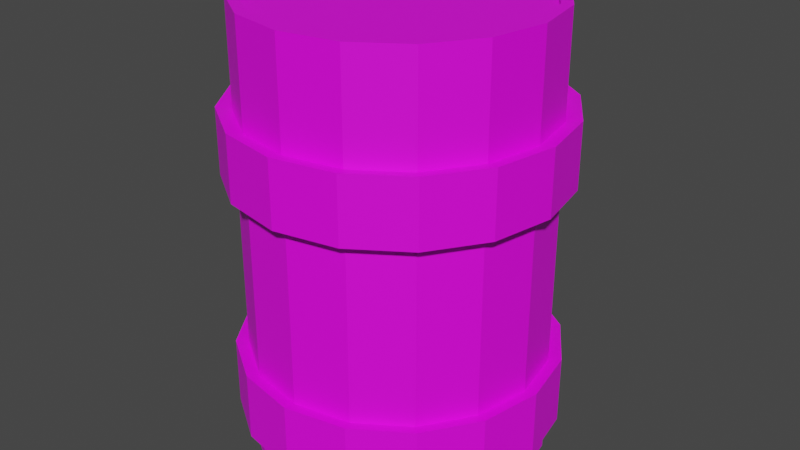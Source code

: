 # Source: barril.blend  (saved by Blender 3.4.6; exported with 4.5.12 LTS)
import bpy
from mathutils import Matrix  # noqa: F401  (used for matrix-valued properties, if any)

bpy.ops.wm.read_factory_settings(use_empty=True)
scene = bpy.context.scene
scene.name = 'Scene'

# ---- collections
col_collection = bpy.data.collections.new('Collection'); scene.collection.children.link(col_collection)

# ---- images (referenced by path relative to the original .blend; pixels are not part of the script)
import os
ASSET_DIR = os.environ.get("B2B_ASSET_DIR", "")  # directory of the original .blend (textures are referenced by path, not embedded)
HERE = os.path.dirname(os.path.abspath(__file__))  # packed textures are extracted next to this script under _unpacked/

def load_image(name, relpath, width, height, colorspace="sRGB"):
    """Load a texture the original file referenced (path relative to the .blend, or extracted next to this script)."""
    p = next((c for c in (os.path.join(HERE, relpath), os.path.join(ASSET_DIR, relpath)) if relpath and os.path.exists(c)), "")
    if p:
        img = bpy.data.images.load(p, check_existing=True)
        img.name = name
    else:  # same state as the original file: an image datablock whose file is absent (Cycles renders it pink)
        img = bpy.data.images.new(name, width, height)
        img.source = "FILE"
        img.filepath = "//" + (relpath or name)
    img.colorspace_settings.name = colorspace
    return img
img_89ddf299_0422_459b_9dc1_d509bd02365f_png = load_image('89ddf299-0422-459b-9dc1-d509bd02365f.png', '89ddf299-0422-459b-9dc1-d509bd02365f.png', 1024, 1024, 'sRGB')

# ---- materials (node trees are filled in below, after node groups)
mat_material_001 = bpy.data.materials.new('Material.001')
mat_material_001.use_transparent_shadow = False

# ---- material node trees
mat_material_001.use_nodes = True; mat_material_001.node_tree.nodes.clear()
_N = mat_material_001.node_tree.nodes; _L = mat_material_001.node_tree.links
n0 = _N.new('ShaderNodeBsdfPrincipled'); n0.name = 'Principled BSDF'; n0.location = (10, 300)
n0.distribution = 'GGX'
n0.subsurface_method = 'RANDOM_WALK_SKIN'
n0.inputs[3].default_value = 1.45
n0.inputs[27].default_value = (0.0, 0.0, 0.0, 1.0)
n0.inputs[28].default_value = 1.0
n1 = _N.new('ShaderNodeOutputMaterial'); n1.name = 'Material Output'; n1.location = (300, 300)
n2 = _N.new('ShaderNodeTexImage'); n2.name = 'Image Texture'; n2.location = (-395, 218)
n2.image = img_89ddf299_0422_459b_9dc1_d509bd02365f_png
_L.new(n0.outputs[0], n1.inputs[0])
_L.new(n2.outputs[0], n0.inputs[0])
n1.is_active_output = True

# ---- world
world_world = bpy.data.worlds.new('World'); scene.world = world_world
world_world.use_nodes = True; world_world.node_tree.nodes.clear()
_N = world_world.node_tree.nodes; _L = world_world.node_tree.links
n0 = _N.new('ShaderNodeOutputWorld'); n0.name = 'World Output'; n0.location = (300, 300)
n1 = _N.new('ShaderNodeBackground'); n1.name = 'Background'; n1.location = (10, 300)
n1.inputs[0].default_value = (0.05088, 0.05088, 0.05088, 1.0)
_L.new(n1.outputs[0], n0.inputs[0])
n0.is_active_output = True
world_world.color = (0.05088, 0.05088, 0.05088)
world_world.use_sun_shadow = False
world_world.sun_shadow_jitter_overblur = 0.0

# ---- meshes
me_cylinder = bpy.data.meshes.new('Cylinder')
me_cylinder.from_pydata([(0.0, 1.0, 0.01281), (0.0, 0.9269, 2.998), (0.3827, 0.9239, 0.01281), (0.3547, 0.8564, 2.998), (0.7071, 0.7071, 0.01281), (0.6554, 0.6554, 2.998), (0.9239, 0.3827, 0.01281), (0.8564, 0.3547, 2.998), (1.0, 0.0, 0.01281), (0.9269, 0.0, 2.998), (0.9239, -0.3827, 0.01281), (0.8564, -0.3547, 2.998), (0.7071, -0.7071, 0.01281), (0.6554, -0.6554, 2.998), (0.3827, -0.9239, 0.01281), (0.3547, -0.8564, 2.998), (0.0, -1.0, 0.01281), (0.0, -0.9269, 2.998), (-0.3827, -0.9239, 0.01281), (-0.3547, -0.8564, 2.998), (-0.7071, -0.7071, 0.01281), (-0.6554, -0.6554, 2.998), (-0.9239, -0.3827, 0.01281), (-0.8564, -0.3547, 2.998), (-1.0, 0.0, 0.01281), (-0.9269, 0.0, 2.998), (-0.9239, 0.3827, 0.01281), (-0.8564, 0.3547, 2.998), (-0.7071, 0.7071, 0.01281), (-0.6554, 0.6554, 2.998), (-0.3827, 0.9239, 0.01281), (-0.3547, 0.8564, 2.998), (0.0, 1.0, 1.94), (0.3827, 0.9239, 1.94), (0.7071, 0.7071, 1.94), (0.9239, 0.3827, 1.94), (1.0, 0.0, 1.94), (0.9239, -0.3827, 1.94), (0.7071, -0.7071, 1.94), (0.3827, -0.9239, 1.94), (0.0, -1.0, 1.94), (-0.3827, -0.9239, 1.94), (-0.7071, -0.7071, 1.94), (-0.9239, -0.3827, 1.94), (-1.0, 0.0, 1.94), (-0.9239, 0.3827, 1.94), (-0.7071, 0.7071, 1.94), (-0.3827, 0.9239, 1.94), (0.0, 1.0, 2.34), (0.3827, 0.9239, 2.34), (0.7071, 0.7071, 2.34), (0.9239, 0.3827, 2.34), (1.0, 0.0, 2.34), (0.9239, -0.3827, 2.34), (0.7071, -0.7071, 2.34), (0.3827, -0.9239, 2.34), (0.0, -1.0, 2.34), (-0.3827, -0.9239, 2.34), (-0.7071, -0.7071, 2.34), (-0.9239, -0.3827, 2.34), (-1.0, 0.0, 2.34), (-0.9239, 0.3827, 2.34), (-0.7071, 0.7071, 2.34), (-0.3827, 0.9239, 2.34), (0.3827, 0.9239, 0.6986), (0.7071, 0.7071, 0.6986), (0.9239, 0.3827, 0.6986), (1.0, 0.0, 0.6986), (0.9239, -0.3827, 0.6986), (0.7071, -0.7071, 0.6986), (0.3827, -0.9239, 0.6986), (0.0, -1.0, 0.6986), (-0.3827, -0.9239, 0.6986), (-0.7071, -0.7071, 0.6986), (-0.9239, -0.3827, 0.6986), (-1.0, 0.0, 0.6986), (-0.9239, 0.3827, 0.6986), (-0.7071, 0.7071, 0.6986), (-0.3827, 0.9239, 0.6986), (0.0, 1.0, 0.6986), (0.3827, 0.9239, 0.2682), (0.7071, 0.7071, 0.2682), (0.9239, 0.3827, 0.2682), (1.0, 0.0, 0.2682), (0.9239, -0.3827, 0.2682), (0.7071, -0.7071, 0.2682), (0.3827, -0.9239, 0.2682), (0.0, -1.0, 0.2682), (-0.3827, -0.9239, 0.2682), (-0.7071, -0.7071, 0.2682), (-0.9239, -0.3827, 0.2682), (-1.0, 0.0, 0.2682), (-0.9239, 0.3827, 0.2682), (-0.7071, 0.7071, 0.2682), (-0.3827, 0.9239, 0.2682), (0.0, 1.0, 0.2682), (0.4212, 1.017, 2.36), (0.4212, 1.017, 1.92), (0.7784, 0.7784, 2.36), (0.7784, 0.7784, 1.92), (1.017, 0.4212, 2.36), (1.017, 0.4212, 1.92), (1.101, 0.0, 2.36), (1.101, 0.0, 1.92), (1.017, -0.4212, 2.36), (1.017, -0.4212, 1.92), (0.7784, -0.7784, 2.36), (0.7784, -0.7784, 1.92), (0.4212, -1.017, 2.36), (0.4212, -1.017, 1.92), (-5.631e-10, -1.101, 2.36), (-5.631e-10, -1.101, 1.92), (-0.4212, -1.017, 2.36), (-0.4212, -1.017, 1.92), (-0.7784, -0.7784, 2.36), (-0.7784, -0.7784, 1.92), (-1.017, -0.4212, 2.36), (-1.017, -0.4212, 1.92), (-1.101, 0.0, 2.36), (-1.101, 0.0, 1.92), (-1.017, 0.4212, 2.36), (-1.017, 0.4212, 1.92), (-0.7784, 0.7784, 2.36), (-0.7784, 0.7784, 1.92), (-0.4212, 1.017, 2.36), (-0.4212, 1.017, 1.92), (-5.631e-10, 1.101, 1.92), (-5.631e-10, 1.101, 2.36), (6.338e-10, 1.085, 0.2499), (6.338e-10, 1.085, 0.7169), (0.4152, 1.002, 0.7169), (0.7673, 0.7673, 0.7169), (1.002, 0.4152, 0.7169), (1.085, 4.753e-10, 0.7169), (1.002, -0.4152, 0.7169), (0.7673, -0.7673, 0.7169), (0.4152, -1.002, 0.7169), (6.338e-10, -1.085, 0.7169), (-0.4152, -1.002, 0.7169), (-0.7673, -0.7673, 0.7169), (-1.002, -0.4152, 0.7169), (-1.085, 4.753e-10, 0.7169), (-1.002, 0.4152, 0.7169), (-0.7673, 0.7673, 0.7169), (-0.4152, 1.002, 0.7169), (0.4152, 1.002, 0.2499), (0.7673, 0.7673, 0.2499), (1.002, 0.4152, 0.2499), (1.085, 4.753e-10, 0.2499), (1.002, -0.4152, 0.2499), (0.7673, -0.7673, 0.2499), (0.4152, -1.002, 0.2499), (6.338e-10, -1.085, 0.2499), (-0.4152, -1.002, 0.2499), (-0.7673, -0.7673, 0.2499), (-1.002, -0.4152, 0.2499), (-1.085, 4.753e-10, 0.2499), (-1.002, 0.4152, 0.2499), (-0.7673, 0.7673, 0.2499), (-0.4152, 1.002, 0.2499), (0.3827, 0.9239, 2.998), (0.0, 1.0, 2.998), (0.7071, 0.7071, 2.998), (0.9239, 0.3827, 2.998), (1.0, 0.0, 2.998), (0.9239, -0.3827, 2.998), (0.7071, -0.7071, 2.998), (0.3827, -0.9239, 2.998), (0.0, -1.0, 2.998), (-0.3827, -0.9239, 2.998), (-0.7071, -0.7071, 2.998), (-0.9239, -0.3827, 2.998), (-1.0, 0.0, 2.998), (-0.9239, 0.3827, 2.998), (-0.7071, 0.7071, 2.998), (-0.3827, 0.9239, 2.998), (0.3827, 0.9239, 3.033), (0.0, 1.0, 3.033), (0.7071, 0.7071, 3.033), (0.9239, 0.3827, 3.033), (1.0, 0.0, 3.033), (0.9239, -0.3827, 3.033), (0.7071, -0.7071, 3.033), (0.3827, -0.9239, 3.033), (0.0, -1.0, 3.033), (-0.3827, -0.9239, 3.033), (-0.7071, -0.7071, 3.033), (-0.9239, -0.3827, 3.033), (-1.0, 0.0, 3.033), (-0.9239, 0.3827, 3.033), (-0.7071, 0.7071, 3.033), (-0.3827, 0.9239, 3.033), (0.3547, 0.8564, 3.033), (0.0, 0.9269, 3.033), (0.6554, 0.6554, 3.033), (0.8564, 0.3547, 3.033), (0.9269, 0.0, 3.033), (0.8564, -0.3547, 3.033), (0.6554, -0.6554, 3.033), (0.3547, -0.8564, 3.033), (0.0, -0.9269, 3.033), (-0.3547, -0.8564, 3.033), (-0.6554, -0.6554, 3.033), (-0.8564, -0.3547, 3.033), (-0.9269, 0.0, 3.033), (-0.8564, 0.3547, 3.033), (-0.6554, 0.6554, 3.033), (-0.3547, 0.8564, 3.033)], [], [(48, 161, 160, 49), (49, 160, 162, 50), (50, 162, 163, 51), (51, 163, 164, 52), (52, 164, 165, 53), (53, 165, 166, 54), (54, 166, 167, 55), (55, 167, 168, 56), (56, 168, 169, 57), (57, 169, 170, 58), (58, 170, 171, 59), (59, 171, 172, 60), (60, 172, 173, 61), (61, 173, 174, 62), (3, 1, 31, 29, 27, 25, 23, 21, 19, 17, 15, 13, 11, 9, 7, 5), (62, 174, 175, 63), (63, 175, 161, 48), (0, 2, 4, 6, 8, 10, 12, 14, 16, 18, 20, 22, 24, 26, 28, 30), (78, 47, 32, 79), (77, 46, 47, 78), (76, 45, 46, 77), (75, 44, 45, 76), (74, 43, 44, 75), (73, 42, 43, 74), (72, 41, 42, 73), (71, 40, 41, 72), (70, 39, 40, 71), (69, 38, 39, 70), (68, 37, 38, 69), (67, 36, 37, 68), (66, 35, 36, 67), (65, 34, 35, 66), (64, 33, 34, 65), (79, 32, 33, 64), (32, 47, 125, 126), (55, 56, 110, 108), (35, 34, 99, 101), (56, 57, 112, 110), (36, 35, 101, 103), (57, 58, 114, 112), (37, 36, 103, 105), (58, 59, 116, 114), (38, 37, 105, 107), (59, 60, 118, 116), (39, 38, 107, 109), (60, 61, 120, 118), (40, 39, 109, 111), (61, 62, 122, 120), (41, 40, 111, 113), (48, 49, 96, 127), (84, 83, 148, 149), (65, 66, 132, 131), (85, 84, 149, 150), (78, 79, 129, 144), (64, 65, 131, 130), (86, 85, 150, 151), (77, 78, 144, 143), (79, 64, 130, 129), (87, 86, 151, 152), (76, 77, 143, 142), (88, 87, 152, 153), (75, 76, 142, 141), (89, 88, 153, 154), (74, 75, 141, 140), (90, 89, 154, 155), (73, 74, 140, 139), (30, 94, 95, 0), (28, 93, 94, 30), (26, 92, 93, 28), (24, 91, 92, 26), (22, 90, 91, 24), (20, 89, 90, 22), (18, 88, 89, 20), (16, 87, 88, 18), (14, 86, 87, 16), (12, 85, 86, 14), (10, 84, 85, 12), (8, 83, 84, 10), (6, 82, 83, 8), (4, 81, 82, 6), (2, 80, 81, 4), (0, 95, 80, 2), (125, 124, 127, 126), (123, 122, 124, 125), (121, 120, 122, 123), (119, 118, 120, 121), (117, 116, 118, 119), (115, 114, 116, 117), (113, 112, 114, 115), (111, 110, 112, 113), (109, 108, 110, 111), (107, 106, 108, 109), (105, 104, 106, 107), (103, 102, 104, 105), (101, 100, 102, 103), (99, 98, 100, 101), (97, 96, 98, 99), (126, 127, 96, 97), (34, 33, 97, 99), (54, 55, 108, 106), (47, 46, 123, 125), (33, 32, 126, 97), (53, 54, 106, 104), (46, 45, 121, 123), (52, 53, 104, 102), (45, 44, 119, 121), (51, 52, 102, 100), (44, 43, 117, 119), (50, 51, 100, 98), (43, 42, 115, 117), (63, 48, 127, 124), (49, 50, 98, 96), (42, 41, 113, 115), (62, 63, 124, 122), (128, 129, 130, 145), (145, 130, 131, 146), (146, 131, 132, 147), (147, 132, 133, 148), (148, 133, 134, 149), (149, 134, 135, 150), (150, 135, 136, 151), (151, 136, 137, 152), (152, 137, 138, 153), (153, 138, 139, 154), (154, 139, 140, 155), (155, 140, 141, 156), (156, 141, 142, 157), (157, 142, 143, 158), (158, 143, 144, 159), (159, 144, 129, 128), (66, 67, 133, 132), (83, 82, 147, 148), (67, 68, 134, 133), (82, 81, 146, 147), (68, 69, 135, 134), (95, 94, 159, 128), (81, 80, 145, 146), (69, 70, 136, 135), (94, 93, 158, 159), (80, 95, 128, 145), (70, 71, 137, 136), (93, 92, 157, 158), (71, 72, 138, 137), (92, 91, 156, 157), (72, 73, 139, 138), (91, 90, 155, 156), (170, 169, 185, 186), (13, 15, 199, 198), (160, 161, 177, 176), (11, 13, 198, 197), (174, 173, 189, 190), (165, 164, 180, 181), (9, 11, 197, 196), (169, 168, 184, 185), (7, 9, 196, 195), (173, 172, 188, 189), (5, 7, 195, 194), (164, 163, 179, 180), (31, 1, 193, 207), (3, 5, 194, 192), (29, 31, 207, 206), (168, 167, 183, 184), (193, 192, 176, 177), (192, 194, 178, 176), (194, 195, 179, 178), (195, 196, 180, 179), (196, 197, 181, 180), (197, 198, 182, 181), (198, 199, 183, 182), (199, 200, 184, 183), (200, 201, 185, 184), (201, 202, 186, 185), (202, 203, 187, 186), (203, 204, 188, 187), (204, 205, 189, 188), (205, 206, 190, 189), (206, 207, 191, 190), (207, 193, 177, 191), (15, 17, 200, 199), (166, 165, 181, 182), (17, 19, 201, 200), (175, 174, 190, 191), (19, 21, 202, 201), (162, 160, 176, 178), (171, 170, 186, 187), (21, 23, 203, 202), (167, 166, 182, 183), (23, 25, 204, 203), (161, 175, 191, 177), (25, 27, 205, 204), (163, 162, 178, 179), (172, 171, 187, 188), (27, 29, 206, 205), (1, 3, 192, 193)])
_uv = me_cylinder.uv_layers.new(name='UVMap')
_uv.uv.foreach_set('vector', [0.9987, 0.8574, 0.9987, 0.9905, 0.9339, 0.9905, 0.9339, 0.8574, 0.9339, 0.8574, 0.9339, 0.9905, 0.8637, 0.9905, 0.8637, 0.8574, 0.8637, 0.8574, 0.8637, 0.9905, 0.7989, 0.9905, 0.7989, 0.8574, 0.7989, 0.8574, 0.7989, 0.9905, 0.7493, 0.9905, 0.7493, 0.8574, 0.2506, 0.8574, 0.2506, 0.9905, 0.3003, 0.9905, 0.3003, 0.8574, 0.3003, 0.8574, 0.3003, 0.9905, 0.3651, 0.9905, 0.3651, 0.8574, 0.8589, 0.8626, 0.8589, 0.9972, 0.9291, 0.9972, 0.9291, 0.8626, 0.9154, 0.8546, 0.9191, 0.9851, 0.9839, 0.9819, 0.9802, 0.8514, -0.0002562, 0.8618, 0.001226, 0.9905, 0.05084, 0.9905, 0.04973, 0.8628, 0.04973, 0.8628, 0.05084, 0.9905, 0.1157, 0.9905, 0.1151, 0.8628, 0.1151, 0.8628, 0.1157, 0.9905, 0.1858, 0.9905, 0.1856, 0.8613, 0.1856, 0.8613, 0.1858, 0.9905, 0.2506, 0.9905, 0.2506, 0.8608, 0.7493, 0.8644, 0.7493, 0.9994, 0.6997, 0.9994, 0.6997, 0.8644, 0.2243, 0.8686, 0.2243, 1.002, 0.1595, 1.002, 0.1595, 0.8686, 0.6891, 0.2574, 0.6891, 0.1907, 0.7075, 0.1269, 0.7414, 0.07569, 0.7857, 0.04491, 0.8337, 0.03922, 0.878, 0.0595, 0.912, 0.1027, 0.9303, 0.1621, 0.9303, 0.2289, 0.912, 0.2927, 0.878, 0.3439, 0.8337, 0.3747, 0.7857, 0.3804, 0.7414, 0.3601, 0.7075, 0.3169, 0.136, 0.8663, 0.136, 0.9994, 0.06589, 0.9994, 0.06589, 0.8663, 0.06589, 0.8663, 0.06589, 0.9994, 0.001086, 0.9994, 0.001086, 0.8663, 0.661, 0.1891, 0.6818, 0.1259, 0.7203, 0.07531, 0.7705, 0.04486, 0.8249, 0.03924, 0.8752, 0.05929, 0.9137, 0.102, 0.9345, 0.1608, 0.9345, 0.2268, 0.9137, 0.2899, 0.8752, 0.3405, 0.8249, 0.371, 0.7705, 0.3766, 0.7203, 0.3565, 0.6818, 0.3138, 0.661, 0.255, 0.06589, 0.5348, 0.06589, 0.7856, 0.001086, 0.7856, 0.001086, 0.5348, 0.136, 0.5348, 0.136, 0.7856, 0.06589, 0.7856, 0.06589, 0.5348, 0.2243, 0.5371, 0.2243, 0.7878, 0.1595, 0.7878, 0.1595, 0.5371, 0.7493, 0.5279, 0.7493, 0.7824, 0.6997, 0.7824, 0.6997, 0.5279, 0.1852, 0.5397, 0.1855, 0.783, 0.2506, 0.7822, 0.2506, 0.5379, 0.1144, 0.5414, 0.1151, 0.7838, 0.1855, 0.783, 0.1852, 0.5397, 0.04825, 0.5483, 0.04965, 0.7869, 0.1145, 0.7869, 0.1131, 0.5483, -0.003949, 0.5414, -0.001156, 0.7838, 0.04846, 0.7838, 0.04566, 0.5414, 0.9061, 0.5295, 0.9131, 0.7754, 0.9779, 0.7722, 0.9708, 0.5263, 0.8589, 0.5274, 0.8589, 0.781, 0.9291, 0.781, 0.9291, 0.5274, 0.3003, 0.5259, 0.3003, 0.7766, 0.3651, 0.7766, 0.3651, 0.5259, 0.2506, 0.5259, 0.2506, 0.7766, 0.3003, 0.7766, 0.3003, 0.5259, 0.7989, 0.5259, 0.7989, 0.7766, 0.7493, 0.7766, 0.7493, 0.5259, 0.8637, 0.5259, 0.8637, 0.7766, 0.7989, 0.7766, 0.7989, 0.5259, 0.9339, 0.5259, 0.9339, 0.7766, 0.8637, 0.7766, 0.8637, 0.5259, 0.9987, 0.5259, 0.9987, 0.7766, 0.9339, 0.7766, 0.9339, 0.5259, 0.001086, 0.7856, 0.06589, 0.7856, 0.06589, 0.7856, 0.001086, 0.7856, 0.9154, 0.8546, 0.9802, 0.8514, 0.9802, 0.8514, 0.9154, 0.8546, 0.7989, 0.7766, 0.8637, 0.7766, 0.8637, 0.7766, 0.7989, 0.7766, -0.0002562, 0.8618, 0.04973, 0.8628, 0.04973, 0.8628, -0.0002562, 0.8618, 0.7493, 0.7766, 0.7989, 0.7766, 0.7989, 0.7766, 0.7493, 0.7766, 0.04973, 0.8628, 0.1151, 0.8628, 0.1151, 0.8628, 0.04973, 0.8628, 0.3003, 0.7766, 0.2506, 0.7766, 0.2506, 0.7766, 0.3003, 0.7766, 0.1151, 0.8628, 0.1856, 0.8613, 0.1856, 0.8613, 0.1151, 0.8628, 0.3651, 0.7766, 0.3003, 0.7766, 0.3003, 0.7766, 0.3651, 0.7766, 0.1856, 0.8613, 0.2506, 0.8608, 0.2506, 0.8608, 0.1856, 0.8613, 0.9291, 0.781, 0.8589, 0.781, 0.8589, 0.781, 0.9291, 0.781, 0.7493, 0.8644, 0.6997, 0.8644, 0.6997, 0.8644, 0.7493, 0.8644, 0.9779, 0.7722, 0.9131, 0.7754, 0.9131, 0.7754, 0.9779, 0.7722, 0.2243, 0.8686, 0.1595, 0.8686, 0.1595, 0.8686, 0.2243, 0.8686, 0.04846, 0.7838, -0.001156, 0.7838, -0.001156, 0.7838, 0.04846, 0.7838, 0.9987, 0.8574, 0.9339, 0.8574, 0.9339, 0.8574, 0.9987, 0.8574, 0.3003, 0.4389, 0.2506, 0.4389, 0.2506, 0.4389, 0.3003, 0.4389, 0.8637, 0.5259, 0.7989, 0.5259, 0.7989, 0.5259, 0.8637, 0.5259, 0.3651, 0.4389, 0.3003, 0.4389, 0.3003, 0.4389, 0.3651, 0.4389, 0.06589, 0.5348, 0.001086, 0.5348, 0.001086, 0.5348, 0.06589, 0.5348, 0.9339, 0.5259, 0.8637, 0.5259, 0.8637, 0.5259, 0.9339, 0.5259, 0.9291, 0.4395, 0.8589, 0.4395, 0.8589, 0.4395, 0.9291, 0.4395, 0.136, 0.5348, 0.06589, 0.5348, 0.06589, 0.5348, 0.136, 0.5348, 0.9987, 0.5259, 0.9339, 0.5259, 0.9339, 0.5259, 0.9987, 0.5259, 0.9684, 0.441, 0.9036, 0.4442, 0.9036, 0.4442, 0.9684, 0.441, 0.2243, 0.5371, 0.1595, 0.5371, 0.1595, 0.5371, 0.2243, 0.5371, 0.04469, 0.4573, -0.004918, 0.4573, -0.004918, 0.4573, 0.04469, 0.4573, 0.7493, 0.5279, 0.6997, 0.5279, 0.6997, 0.5279, 0.7493, 0.5279, 0.1126, 0.4655, 0.04777, 0.4655, 0.04777, 0.4655, 0.1126, 0.4655, 0.1852, 0.5397, 0.2506, 0.5379, 0.2506, 0.5379, 0.1852, 0.5397, 0.1851, 0.4553, 0.1141, 0.4573, 0.1141, 0.4573, 0.1851, 0.4553, 0.1144, 0.5414, 0.1852, 0.5397, 0.1852, 0.5397, 0.1144, 0.5414, 0.06589, 0.3963, 0.06589, 0.4479, 0.001086, 0.4479, 0.001086, 0.3963, 0.136, 0.3963, 0.136, 0.4479, 0.06589, 0.4479, 0.06589, 0.3963, 0.2243, 0.3985, 0.2243, 0.4501, 0.1595, 0.4501, 0.1595, 0.3985, 0.7493, 0.3873, 0.7493, 0.4397, 0.6997, 0.4397, 0.6997, 0.3873, 0.1858, 0.403, 0.1851, 0.4553, 0.2506, 0.4532, 0.2506, 0.403, 0.114, 0.4075, 0.1141, 0.4573, 0.1851, 0.4553, 0.1841, 0.4075, 0.04748, 0.4164, 0.04777, 0.4655, 0.1126, 0.4655, 0.1123, 0.4164, -0.005493, 0.4075, -0.004918, 0.4573, 0.04469, 0.4573, 0.04412, 0.4075, 0.9022, 0.3936, 0.9036, 0.4442, 0.9684, 0.441, 0.9669, 0.3904, 0.8589, 0.3873, 0.8589, 0.4395, 0.9291, 0.4395, 0.9291, 0.3873, 0.3003, 0.3873, 0.3003, 0.4389, 0.3651, 0.4389, 0.3651, 0.3873, 0.2506, 0.3873, 0.2506, 0.4389, 0.3003, 0.4389, 0.3003, 0.3873, 0.7989, 0.3873, 0.7989, 0.4389, 0.7493, 0.4389, 0.7493, 0.3873, 0.8637, 0.3873, 0.8637, 0.4389, 0.7989, 0.4389, 0.7989, 0.3873, 0.9339, 0.3873, 0.9339, 0.4389, 0.8637, 0.4389, 0.8637, 0.3873, 0.9987, 0.3873, 0.9987, 0.4389, 0.9339, 0.4389, 0.9339, 0.3873, 0.06589, 0.7856, 0.06589, 0.8663, 0.001086, 0.8663, 0.001086, 0.7856, 0.136, 0.7856, 0.136, 0.8663, 0.06589, 0.8663, 0.06589, 0.7856, 0.2243, 0.7878, 0.2243, 0.8686, 0.1595, 0.8686, 0.1595, 0.7878, 0.7493, 0.7824, 0.7493, 0.8644, 0.6997, 0.8644, 0.6997, 0.7824, 0.1855, 0.783, 0.1856, 0.8613, 0.2506, 0.8608, 0.2506, 0.7822, 0.1151, 0.7838, 0.1151, 0.8628, 0.1856, 0.8613, 0.1855, 0.783, 0.04965, 0.7869, 0.04973, 0.8628, 0.1151, 0.8628, 0.1145, 0.7869, -0.001156, 0.7838, -0.0002562, 0.8618, 0.04973, 0.8628, 0.04846, 0.7838, 0.9131, 0.7754, 0.9154, 0.8546, 0.9802, 0.8514, 0.9779, 0.7722, 0.8589, 0.781, 0.8589, 0.8626, 0.9291, 0.8626, 0.9291, 0.781, 0.3003, 0.7766, 0.3003, 0.8574, 0.3651, 0.8574, 0.3651, 0.7766, 0.2506, 0.7766, 0.2506, 0.8574, 0.3003, 0.8574, 0.3003, 0.7766, 0.7989, 0.7766, 0.7989, 0.8574, 0.7493, 0.8574, 0.7493, 0.7766, 0.8637, 0.7766, 0.8637, 0.8574, 0.7989, 0.8574, 0.7989, 0.7766, 0.9339, 0.7766, 0.9339, 0.8574, 0.8637, 0.8574, 0.8637, 0.7766, 0.9987, 0.7766, 0.9987, 0.8574, 0.9339, 0.8574, 0.9339, 0.7766, 0.8637, 0.7766, 0.9339, 0.7766, 0.9339, 0.7766, 0.8637, 0.7766, 0.8589, 0.8626, 0.9291, 0.8626, 0.9291, 0.8626, 0.8589, 0.8626, 0.06589, 0.7856, 0.136, 0.7856, 0.136, 0.7856, 0.06589, 0.7856, 0.9339, 0.7766, 0.9987, 0.7766, 0.9987, 0.7766, 0.9339, 0.7766, 0.3003, 0.8574, 0.3651, 0.8574, 0.3651, 0.8574, 0.3003, 0.8574, 0.1595, 0.7878, 0.2243, 0.7878, 0.2243, 0.7878, 0.1595, 0.7878, 0.2506, 0.8574, 0.3003, 0.8574, 0.3003, 0.8574, 0.2506, 0.8574, 0.6997, 0.7824, 0.7493, 0.7824, 0.7493, 0.7824, 0.6997, 0.7824, 0.7989, 0.8574, 0.7493, 0.8574, 0.7493, 0.8574, 0.7989, 0.8574, 0.2506, 0.7822, 0.1855, 0.783, 0.1855, 0.783, 0.2506, 0.7822, 0.8637, 0.8574, 0.7989, 0.8574, 0.7989, 0.8574, 0.8637, 0.8574, 0.1855, 0.783, 0.1151, 0.7838, 0.1151, 0.7838, 0.1855, 0.783, 0.06589, 0.8663, 0.001086, 0.8663, 0.001086, 0.8663, 0.06589, 0.8663, 0.9339, 0.8574, 0.8637, 0.8574, 0.8637, 0.8574, 0.9339, 0.8574, 0.1145, 0.7869, 0.04965, 0.7869, 0.04965, 0.7869, 0.1145, 0.7869, 0.136, 0.8663, 0.06589, 0.8663, 0.06589, 0.8663, 0.136, 0.8663, 0.9987, 0.4389, 0.9987, 0.5259, 0.9339, 0.5259, 0.9339, 0.4389, 0.9339, 0.4389, 0.9339, 0.5259, 0.8637, 0.5259, 0.8637, 0.4389, 0.8637, 0.4389, 0.8637, 0.5259, 0.7989, 0.5259, 0.7989, 0.4389, 0.7989, 0.4389, 0.7989, 0.5259, 0.7493, 0.5259, 0.7493, 0.4389, 0.2506, 0.4389, 0.2506, 0.5259, 0.3003, 0.5259, 0.3003, 0.4389, 0.3003, 0.4389, 0.3003, 0.5259, 0.3651, 0.5259, 0.3651, 0.4389, 0.8589, 0.4395, 0.8589, 0.5274, 0.9291, 0.5274, 0.9291, 0.4395, 0.9036, 0.4442, 0.9061, 0.5295, 0.9708, 0.5263, 0.9684, 0.441, -0.004918, 0.4573, -0.003949, 0.5414, 0.04566, 0.5414, 0.04469, 0.4573, 0.04777, 0.4655, 0.04825, 0.5483, 0.1131, 0.5483, 0.1126, 0.4655, 0.1141, 0.4573, 0.1144, 0.5414, 0.1852, 0.5397, 0.1851, 0.4553, 0.1851, 0.4553, 0.1852, 0.5397, 0.2506, 0.5379, 0.2506, 0.4532, 0.7493, 0.4397, 0.7493, 0.5279, 0.6997, 0.5279, 0.6997, 0.4397, 0.2243, 0.4501, 0.2243, 0.5371, 0.1595, 0.5371, 0.1595, 0.4501, 0.136, 0.4479, 0.136, 0.5348, 0.06589, 0.5348, 0.06589, 0.4479, 0.06589, 0.4479, 0.06589, 0.5348, 0.001086, 0.5348, 0.001086, 0.4479, 0.7989, 0.5259, 0.7493, 0.5259, 0.7493, 0.5259, 0.7989, 0.5259, 0.7493, 0.4389, 0.7989, 0.4389, 0.7989, 0.4389, 0.7493, 0.4389, 0.2506, 0.5259, 0.3003, 0.5259, 0.3003, 0.5259, 0.2506, 0.5259, 0.7989, 0.4389, 0.8637, 0.4389, 0.8637, 0.4389, 0.7989, 0.4389, 0.3003, 0.5259, 0.3651, 0.5259, 0.3651, 0.5259, 0.3003, 0.5259, 0.001086, 0.4479, 0.06589, 0.4479, 0.06589, 0.4479, 0.001086, 0.4479, 0.8637, 0.4389, 0.9339, 0.4389, 0.9339, 0.4389, 0.8637, 0.4389, 0.8589, 0.5274, 0.9291, 0.5274, 0.9291, 0.5274, 0.8589, 0.5274, 0.06589, 0.4479, 0.136, 0.4479, 0.136, 0.4479, 0.06589, 0.4479, 0.9339, 0.4389, 0.9987, 0.4389, 0.9987, 0.4389, 0.9339, 0.4389, 0.9061, 0.5295, 0.9708, 0.5263, 0.9708, 0.5263, 0.9061, 0.5295, 0.1595, 0.4501, 0.2243, 0.4501, 0.2243, 0.4501, 0.1595, 0.4501, -0.003949, 0.5414, 0.04566, 0.5414, 0.04566, 0.5414, -0.003949, 0.5414, 0.6997, 0.4397, 0.7493, 0.4397, 0.7493, 0.4397, 0.6997, 0.4397, 0.04825, 0.5483, 0.1131, 0.5483, 0.1131, 0.5483, 0.04825, 0.5483, 0.2506, 0.4532, 0.1851, 0.4553, 0.1851, 0.4553, 0.2506, 0.4532, 0.1157, 0.9905, 0.05084, 0.9905, 0.05084, 0.9905, 0.1157, 0.9905, 0.878, 0.3439, 0.912, 0.2927, 0.912, 0.2927, 0.878, 0.3439, 0.9339, 0.9905, 0.9987, 0.9905, 0.9987, 0.9905, 0.9339, 0.9905, 0.8337, 0.3747, 0.878, 0.3439, 0.878, 0.3439, 0.8337, 0.3747, 0.1595, 1.002, 0.2243, 1.002, 0.2243, 1.002, 0.1595, 1.002, 0.3003, 0.9905, 0.2506, 0.9905, 0.2506, 0.9905, 0.3003, 0.9905, 0.7857, 0.3804, 0.8337, 0.3747, 0.8337, 0.3747, 0.7857, 0.3804, 0.05084, 0.9905, 0.001226, 0.9905, 0.001226, 0.9905, 0.05084, 0.9905, 0.7414, 0.3601, 0.7857, 0.3804, 0.7857, 0.3804, 0.7414, 0.3601, 0.6997, 0.9994, 0.7493, 0.9994, 0.7493, 0.9994, 0.6997, 0.9994, 0.7075, 0.3169, 0.7414, 0.3601, 0.7414, 0.3601, 0.7075, 0.3169, 0.7493, 0.9905, 0.7989, 0.9905, 0.7989, 0.9905, 0.7493, 0.9905, 0.7075, 0.1269, 0.6891, 0.1907, 0.6891, 0.1907, 0.7075, 0.1269, 0.6891, 0.2574, 0.7075, 0.3169, 0.7075, 0.3169, 0.6891, 0.2574, 0.7414, 0.07569, 0.7075, 0.1269, 0.7075, 0.1269, 0.7414, 0.07569, 0.9839, 0.9819, 0.9191, 0.9851, 0.9191, 0.9851, 0.9839, 0.9819, 0.6891, 0.1907, 0.6891, 0.2574, 0.6796, 0.2612, 0.6796, 0.1892, 0.6891, 0.2574, 0.7075, 0.3169, 0.6994, 0.3254, 0.6796, 0.2612, 0.7075, 0.3169, 0.7414, 0.3601, 0.736, 0.3719, 0.6994, 0.3254, 0.7414, 0.3601, 0.7857, 0.3804, 0.7838, 0.3938, 0.736, 0.3719, 0.7857, 0.3804, 0.8337, 0.3747, 0.8356, 0.3877, 0.7838, 0.3938, 0.8337, 0.3747, 0.878, 0.3439, 0.8834, 0.3544, 0.8356, 0.3877, 0.878, 0.3439, 0.912, 0.2927, 0.92, 0.2992, 0.8834, 0.3544, 0.912, 0.2927, 0.9303, 0.2289, 0.9398, 0.2304, 0.92, 0.2992, 0.9303, 0.2289, 0.9303, 0.1621, 0.9398, 0.1584, 0.9398, 0.2304, 0.9303, 0.1621, 0.912, 0.1027, 0.92, 0.09422, 0.9398, 0.1584, 0.912, 0.1027, 0.878, 0.0595, 0.8834, 0.04766, 0.92, 0.09422, 0.878, 0.0595, 0.8337, 0.03922, 0.8356, 0.02578, 0.8834, 0.04766, 0.8337, 0.03922, 0.7857, 0.04491, 0.7838, 0.03191, 0.8356, 0.02578, 0.7857, 0.04491, 0.7414, 0.07569, 0.736, 0.06512, 0.7838, 0.03191, 0.7414, 0.07569, 0.7075, 0.1269, 0.6994, 0.1204, 0.736, 0.06512, 0.7075, 0.1269, 0.6891, 0.1907, 0.6796, 0.1892, 0.6994, 0.1204, 0.912, 0.2927, 0.9303, 0.2289, 0.9303, 0.2289, 0.912, 0.2927, 0.3651, 0.9905, 0.3003, 0.9905, 0.3003, 0.9905, 0.3651, 0.9905, 0.9303, 0.2289, 0.9303, 0.1621, 0.9303, 0.1621, 0.9303, 0.2289, 0.06589, 0.9994, 0.136, 0.9994, 0.136, 0.9994, 0.06589, 0.9994, 0.9303, 0.1621, 0.912, 0.1027, 0.912, 0.1027, 0.9303, 0.1621, 0.8637, 0.9905, 0.9339, 0.9905, 0.9339, 0.9905, 0.8637, 0.9905, 0.1858, 0.9905, 0.1157, 0.9905, 0.1157, 0.9905, 0.1858, 0.9905, 0.912, 0.1027, 0.878, 0.0595, 0.878, 0.0595, 0.912, 0.1027, 0.9291, 0.9972, 0.8589, 0.9972, 0.8589, 0.9972, 0.9291, 0.9972, 0.878, 0.0595, 0.8337, 0.03922, 0.8337, 0.03922, 0.878, 0.0595, 0.001086, 0.9994, 0.06589, 0.9994, 0.06589, 0.9994, 0.001086, 0.9994, 0.8337, 0.03922, 0.7857, 0.04491, 0.7857, 0.04491, 0.8337, 0.03922, 0.7989, 0.9905, 0.8637, 0.9905, 0.8637, 0.9905, 0.7989, 0.9905, 0.2506, 0.9905, 0.1858, 0.9905, 0.1858, 0.9905, 0.2506, 0.9905, 0.7857, 0.04491, 0.7414, 0.07569, 0.7414, 0.07569, 0.7857, 0.04491, 0.6891, 0.1907, 0.6891, 0.2574, 0.6891, 0.2574, 0.6891, 0.1907])
me_cylinder.materials.append(mat_material_001)
me_cylinder.update()

# ---- objects
ob_cylinder = bpy.data.objects.new('Cylinder', me_cylinder)

# ---- transforms, parenting, visibility, modifiers, constraints
ob_cylinder.location = (0.0, 0.0, 0.0)

# ---- collection membership
col_collection.objects.link(ob_cylinder)

# ---- scene / render settings (as saved in the file)
scene.frame_start = 1; scene.frame_end = 250; scene.frame_set(0)
scene.render.engine = 'BLENDER_EEVEE_NEXT'
scene.cycles.sampling_pattern = 'TABULATED_SOBOL'
scene.cycles.use_light_tree = False
scene.view_settings.view_transform = 'Filmic'
bpy.context.view_layer.update()

# ---- added for rendering (the .blend has no active camera and no usable light): camera, sun
cam_auto = bpy.data.cameras.new('AutoCamera')
cam_auto.lens = 50.0
cam_auto.sensor_width = 36.0
cam_auto.clip_end = 1000.0
ob_auto_camera = bpy.data.objects.new('AutoCamera', cam_auto)
scene.collection.objects.link(ob_auto_camera)
ob_auto_camera.location = (4.01317, -4.8158, 4.73335)
ob_auto_camera.rotation_euler = (1.09748, -7.21219e-08, 0.694738)
scene.camera = ob_auto_camera
light_auto_sun = bpy.data.lights.new('AutoSun', 'SUN')
light_auto_sun.energy = 3.0
light_auto_sun.angle = 0.0523599
ob_auto_sun = bpy.data.objects.new('AutoSun', light_auto_sun)
scene.collection.objects.link(ob_auto_sun)
ob_auto_sun.rotation_euler = (0.872665, 0.174533, 0.523599)
bpy.context.view_layer.update()
